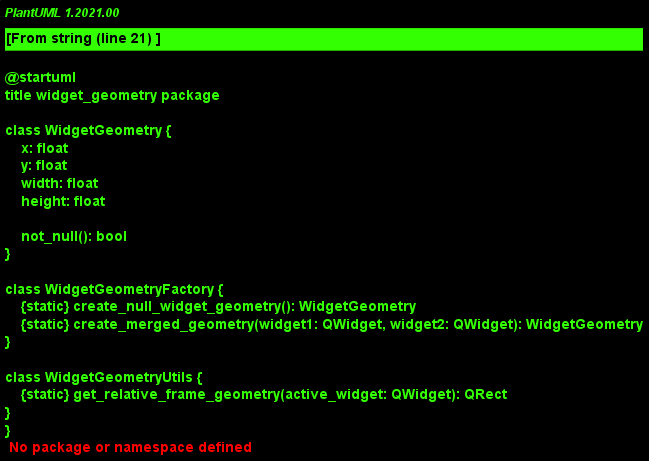

The diagram above was rendered by PlantUML. Its source (embedded in the PNG):
@startuml
title widget_geometry package

class WidgetGeometry {
    x: float
    y: float
    width: float
    height: float

    not_null(): bool
}

class WidgetGeometryFactory {
    {static} create_null_widget_geometry(): WidgetGeometry
    {static} create_merged_geometry(widget1: QWidget, widget2: QWidget): WidgetGeometry
}

class WidgetGeometryUtils {
    {static} get_relative_frame_geometry(active_widget: QWidget): QRect
}
}

package widget_dict {
class WidgetnameToListofgeometriesDict {
    dict: Dict[str, List[WidgetGeometry]]
    get_items(): pairs [Key, Value]
    add_widget_geometry_to_dict(widget_object: AbstractWidgetObjectMixin, format_: str)
}

class WidgetnameToListofgeometriesDictFactory {
    {static} create_dict(root_widget: Union[ContainerWidgetObjectMixin, WidgetObjectMixin], output_format: str): WidgetnameToListofgeometriesDict
}
}


class WidgetNames: {
WINDOW
LABEL_LINE_EDIT
LABEL_COMBOBOX
BUTTON
COMBOBOX
LABEL
etc...
}

package widget_object {
abstract AbstractWidgetObjectMixin {
    widget_name: str
    {abstract} get_relative_geometry(format_: str): WidgetGeometry
}

abstract WidgetObjectMixin {
    widget: QWidget
    get_relative_geometry(format_: str): WidgetGeometry

}

abstract ContainerWidgetObjectMixin {
    children: List[WidgetObjectMixin]
    {abstract} add_child(widget: WidgetObjectMixin)
    get_child(index: int): WidgetObjectMixin
    get_children(): List[WidgetObjectMixin]
}

abstract CompositeWidgetObjectMixin {
    left_widget_object: WidgetObjectMixin
    right_widget_object: WidgetObjectMixin
    add_item(left_widget: WidgetObjectMixin, right_widget: WidgetObjectMixin)
    {abstract} get_relative_geomtery(format_: str)
}

WidgetObjectMixin --|> AbstractWidgetObjectMixin
ContainerWidgetObjectMixin --|> WidgetObjectMixin
CompositeWidgetObjectMixin --|> ContainerWidgetObjectMixin
CompositeWidgetObjectMixin "1" o-- "2" WidgetObjectMixin
ContainerWidgetObjectMixin "1" o-- "many" WidgetObjectMixin


MainWindowWidget --|> ContainerWidgetObjectMixin
FormBoxContainerWidget --|> ContainerWidgetObjectMixin
GroupBoxContainerWidget --|> ContainerWidgetObjectMixin
PushButtonWidget --|> WidgetObjectMixin
LineEditWidget --|> WidgetObjectMixin
CheckBoxWidget --|> WidgetObjectMixin
LabelWidget --|> WidgetObjectMixin
LabeledCheckBoxFormBoxItemWidget --|> CompositeWidgetObjectMixin
ReversedLabeledCheckBoxFormBoxItemWidget --|> CompositeWidgetObjectMixin
}


package widget_object_service {
class WidgetObjectFactory{
    {static} create_widget_object(name: str, parent: WidgetObjectMixin): WidgetObjectMixin
    {static} create_root_widget_object(name: str, number_of_childre: int): ContainerWidgetObjectMixin
}

class WidgetObjectHandler{
    {static} get_possible_widget_names(): List[str]
    {static} get_widget_obj_init_method_by_name(): Callable

}

WidgetObjectFactory --> WidgetObjectHandler: Use
@enduml